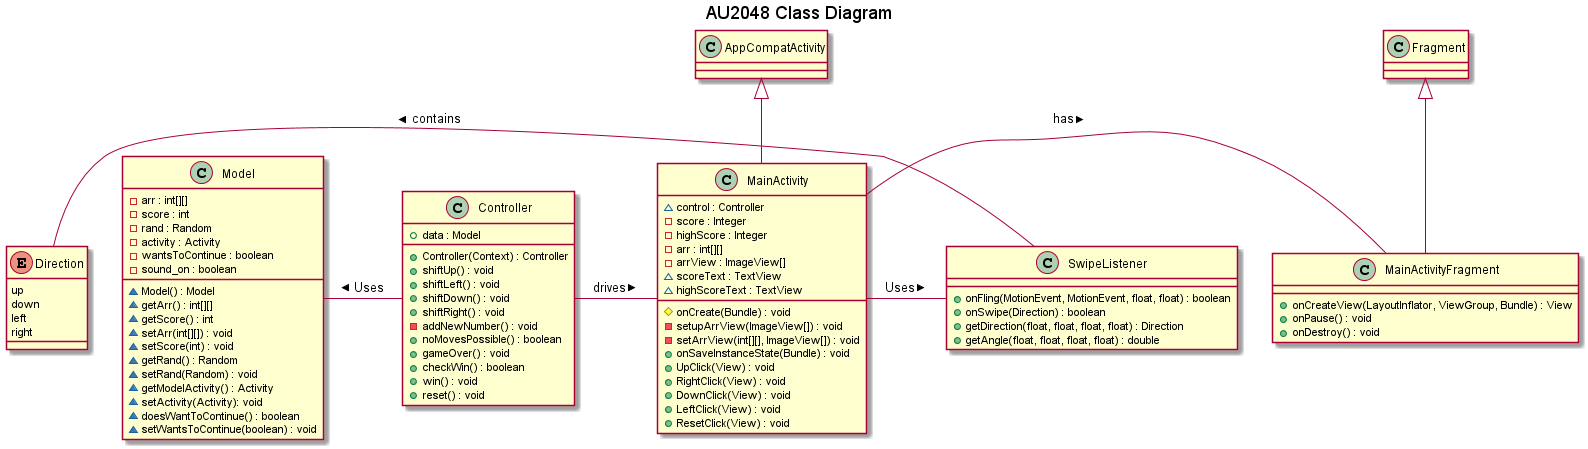

The diagram above was rendered by PlantUML. Its source (embedded in the PNG):
@startuml
title AU2048 Class Diagram
class MainActivity extends AppCompatActivity
 'variables
 MainActivity : ~control : Controller
 MainActivity : -score : Integer
 MainActivity : -highScore : Integer
 MainActivity : -arr : int[][]
 MainActivity : -arrView : ImageView[]
 MainActivity : ~scoreText : TextView
 MainActivity : ~highScoreText : TextView
 'methods
 MainActivity : #onCreate(Bundle) : void
 MainActivity : -setupArrView(ImageView[]) : void
 MainActivity : -setArrView(int[][], ImageView[]) : void
 MainActivity : +onSaveInstanceState(Bundle) : void
 MainActivity : +UpClick(View) : void
 MainActivity : +RightClick(View) : void
 MainActivity : +DownClick(View) : void
 MainActivity : +LeftClick(View) : void
 MainActivity : +ResetClick(View) : void
'end MainActivity
class MainActivityFragment extends Fragment
'variables
'methods
MainActivityFragment : +onCreateView(LayoutInflator, ViewGroup, Bundle) : View
MainActivityFragment : +onPause() : void
MainActivityFragment : +onDestroy() : void
'end MainActivityFragment
class Controller
'variables
 Controller : +data : Model
'methods
 Controller : +Controller(Context) : Controller
 Controller : +shiftUp() : void
 Controller : +shiftLeft() : void
 Controller : +shiftDown() : void
 Controller : +shiftRight() : void
 Controller : -addNewNumber() : void
 Controller : +noMovesPossible() : boolean
 Controller : +gameOver() : void
 Controller : +checkWin() : boolean
 Controller : +win() : void
 Controller : +reset() : void
'end Controller
class Model
'variables
 Model : -arr : int[][]
 Model : -score : int
 Model : -rand : Random
 Model : -activity : Activity
 Model : -wantsToContinue : boolean
 Model : -sound_on : boolean
'methods
 Model : ~Model() : Model
 Model : ~getArr() : int[][]
 Model : ~getScore() : int
 Model : ~setArr(int[][]) : void
 Model : ~setScore(int) : void
 Model : ~getRand() : Random
 Model : ~setRand(Random) : void
 Model : ~getModelActivity() : Activity
 Model : ~setActivity(Activity): void
 Model : ~doesWantToContinue() : boolean
 Model : ~setWantsToContinue(boolean) : void
'end Model
class SwipeListener
'variables
'methods
SwipeListener : +onFling(MotionEvent, MotionEvent, float, float) : boolean
SwipeListener : +onSwipe(Direction) : boolean
SwipeListener : +getDirection(float, float, float, float) : Direction
SwipeListener : +getAngle(float, float, float, float) : double
'end SwipeListener
enum Direction
Direction : up
Direction : down
Direction : left
Direction : right
'end Direction
Controller - MainActivity : drives >
MainActivity - MainActivityFragment : has >
Model - Controller : < Uses
MainActivity - SwipeListener : > Uses
Direction - SwipeListener : contains <
@enduml